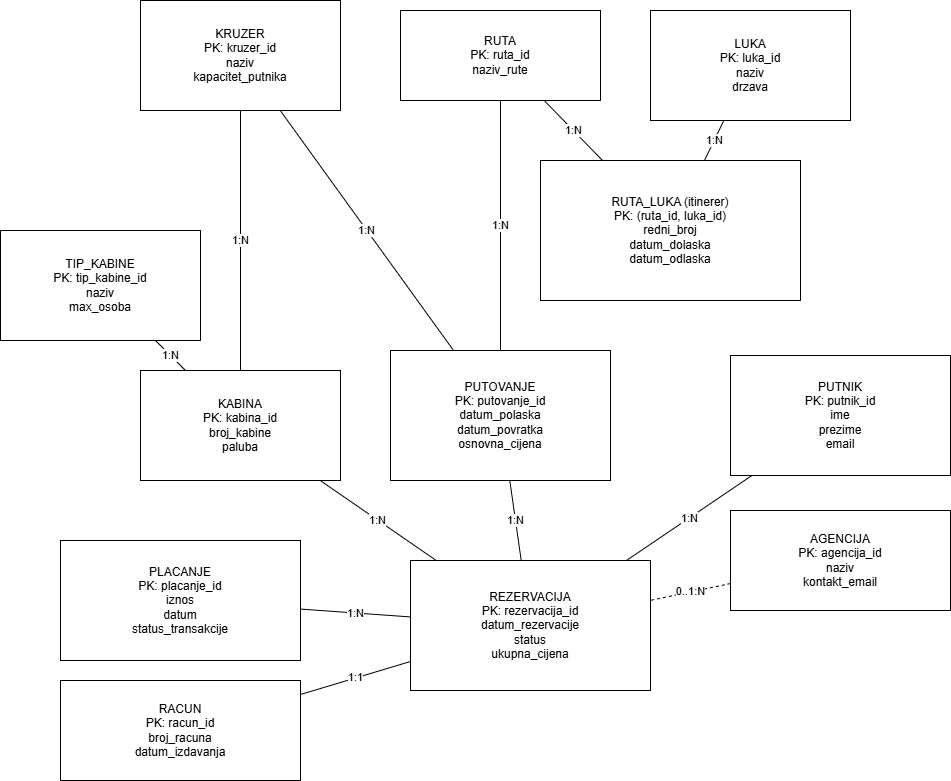

The diagram above was exported from draw.io. Its source (the exported page's mxGraphModel, read from the mxfile embedded in the PNG):
<mxGraphModel dx="1028" dy="707" grid="1" gridSize="10" guides="1" tooltips="1" connect="1" arrows="1" fold="1" page="1" pageScale="1" pageWidth="1100" pageHeight="850" math="0" shadow="0">
  <root>
    <mxCell id="0" />
    <mxCell id="1" parent="0" />
    <mxCell id="E_KRUZER" parent="1" style="rounded=0;whiteSpace=wrap;html=1;fillColor=#ffffff;strokeColor=#000000;" value="KRUZER&#10;PK: kruzer_id&#10;naziv&#10;kapacitet_putnika" vertex="1">
      <mxGeometry height="110" width="200" x="160" y="60" as="geometry" />
    </mxCell>
    <mxCell id="E_TIPKABINE" parent="1" style="rounded=0;whiteSpace=wrap;html=1;fillColor=#ffffff;strokeColor=#000000;" value="TIP_KABINE&#10;PK: tip_kabine_id&#10;naziv&#10;max_osoba" vertex="1">
      <mxGeometry height="110" width="200" x="20" y="290" as="geometry" />
    </mxCell>
    <mxCell id="E_KABINA" parent="1" style="rounded=0;whiteSpace=wrap;html=1;fillColor=#ffffff;strokeColor=#000000;" value="KABINA&#10;PK: kabina_id&#10;broj_kabine&#10;paluba" vertex="1">
      <mxGeometry height="110" width="200" x="160" y="430" as="geometry" />
    </mxCell>
    <mxCell id="E_RUTA" parent="1" style="rounded=0;whiteSpace=wrap;html=1;fillColor=#ffffff;strokeColor=#000000;" value="RUTA&#10;PK: ruta_id&#10;naziv_rute" vertex="1">
      <mxGeometry height="90" width="200" x="420" y="70" as="geometry" />
    </mxCell>
    <mxCell id="E_LUKA" parent="1" style="rounded=0;whiteSpace=wrap;html=1;fillColor=#ffffff;strokeColor=#000000;" value="LUKA&#10;PK: luka_id&#10;naziv&#10;drzava" vertex="1">
      <mxGeometry height="110" width="200" x="670" y="70" as="geometry" />
    </mxCell>
    <mxCell id="E_RUTA_LUKA" parent="1" style="rounded=0;whiteSpace=wrap;html=1;fillColor=#ffffff;strokeColor=#000000;" value="RUTA_LUKA (itinerer)&#10;PK: (ruta_id, luka_id)&#10;redni_broj&#10;datum_dolaska&#10;datum_odlaska" vertex="1">
      <mxGeometry height="140" width="260" x="560" y="220" as="geometry" />
    </mxCell>
    <mxCell id="E_PUTOVANJE" parent="1" style="rounded=0;whiteSpace=wrap;html=1;fillColor=#ffffff;strokeColor=#000000;" value="PUTOVANJE&#10;PK: putovanje_id&#10;datum_polaska&#10;datum_povratka&#10;osnovna_cijena" vertex="1">
      <mxGeometry height="130" width="220" x="410" y="410" as="geometry" />
    </mxCell>
    <mxCell id="E_PUTNIK" parent="1" style="rounded=0;whiteSpace=wrap;html=1;fillColor=#ffffff;strokeColor=#000000;" value="PUTNIK&#10;PK: putnik_id&#10;ime&#10;prezime&#10;email" vertex="1">
      <mxGeometry height="120" width="220" x="750" y="415" as="geometry" />
    </mxCell>
    <mxCell id="E_AGENCIJA" parent="1" style="rounded=0;whiteSpace=wrap;html=1;fillColor=#ffffff;strokeColor=#000000;" value="AGENCIJA&#10;PK: agencija_id&#10;naziv&#10;kontakt_email" vertex="1">
      <mxGeometry height="100" width="220" x="750" y="570" as="geometry" />
    </mxCell>
    <mxCell id="E_REZERVACIJA" parent="1" style="rounded=0;whiteSpace=wrap;html=1;fillColor=#ffffff;strokeColor=#000000;" value="REZERVACIJA&#10;PK: rezervacija_id&#10;datum_rezervacije&#10;status&#10;ukupna_cijena" vertex="1">
      <mxGeometry height="130" width="240" x="430" y="620" as="geometry" />
    </mxCell>
    <mxCell id="E_PLACANJE" parent="1" style="rounded=0;whiteSpace=wrap;html=1;fillColor=#ffffff;strokeColor=#000000;" value="PLACANJE&#10;PK: placanje_id&#10;iznos&#10;datum&#10;status_transakcije" vertex="1">
      <mxGeometry height="120" width="240" x="80" y="600" as="geometry" />
    </mxCell>
    <mxCell id="E_RACUN" parent="1" style="rounded=0;whiteSpace=wrap;html=1;fillColor=#ffffff;strokeColor=#000000;" value="RACUN&#10;PK: racun_id&#10;broj_racuna&#10;datum_izdavanja" vertex="1">
      <mxGeometry height="100" width="240" x="80" y="740" as="geometry" />
    </mxCell>
    <mxCell id="R_KRUZER_KABINA" edge="1" parent="1" source="E_KRUZER" style="endArrow=none;html=1;strokeColor=#000000;" target="E_KABINA" value="1:N">
      <mxGeometry relative="1" as="geometry" />
    </mxCell>
    <mxCell id="R_TIP_KABINE" edge="1" parent="1" source="E_TIPKABINE" style="endArrow=none;html=1;strokeColor=#000000;" target="E_KABINA" value="1:N">
      <mxGeometry relative="1" as="geometry" />
    </mxCell>
    <mxCell id="R_RUTA_PUTOVANJE" edge="1" parent="1" source="E_RUTA" style="endArrow=none;html=1;strokeColor=#000000;" target="E_PUTOVANJE" value="1:N">
      <mxGeometry relative="1" as="geometry" />
    </mxCell>
    <mxCell id="R_KRUZER_PUTOVANJE" edge="1" parent="1" source="E_KRUZER" style="endArrow=none;html=1;strokeColor=#000000;" target="E_PUTOVANJE" value="1:N">
      <mxGeometry relative="1" as="geometry" />
    </mxCell>
    <mxCell id="R_RUTA_RL" edge="1" parent="1" source="E_RUTA" style="endArrow=none;html=1;strokeColor=#000000;" target="E_RUTA_LUKA" value="1:N">
      <mxGeometry relative="1" as="geometry" />
    </mxCell>
    <mxCell id="R_LUKA_RL" edge="1" parent="1" source="E_LUKA" style="endArrow=none;html=1;strokeColor=#000000;" target="E_RUTA_LUKA" value="1:N">
      <mxGeometry relative="1" as="geometry" />
    </mxCell>
    <mxCell id="R_PUTOVANJE_REZ" edge="1" parent="1" source="E_PUTOVANJE" style="endArrow=none;html=1;strokeColor=#000000;" target="E_REZERVACIJA" value="1:N">
      <mxGeometry relative="1" as="geometry" />
    </mxCell>
    <mxCell id="R_PUTNIK_REZ" edge="1" parent="1" source="E_PUTNIK" style="endArrow=none;html=1;strokeColor=#000000;" target="E_REZERVACIJA" value="1:N">
      <mxGeometry relative="1" as="geometry" />
    </mxCell>
    <mxCell id="R_AG_REZ" edge="1" parent="1" source="E_AGENCIJA" style="endArrow=none;html=1;strokeColor=#000000;dashed=1;" target="E_REZERVACIJA" value="0..1:N">
      <mxGeometry relative="1" as="geometry" />
    </mxCell>
    <mxCell id="R_KABINA_REZ" edge="1" parent="1" source="E_KABINA" style="endArrow=none;html=1;strokeColor=#000000;" target="E_REZERVACIJA" value="1:N">
      <mxGeometry relative="1" as="geometry" />
    </mxCell>
    <mxCell id="R_REZ_PLAC" edge="1" parent="1" source="E_REZERVACIJA" style="endArrow=none;html=1;strokeColor=#000000;" target="E_PLACANJE" value="1:N">
      <mxGeometry relative="1" as="geometry" />
    </mxCell>
    <mxCell id="R_REZ_RAC" edge="1" parent="1" source="E_REZERVACIJA" style="endArrow=none;html=1;strokeColor=#000000;" target="E_RACUN" value="1:1">
      <mxGeometry relative="1" as="geometry" />
    </mxCell>
  </root>
</mxGraphModel>